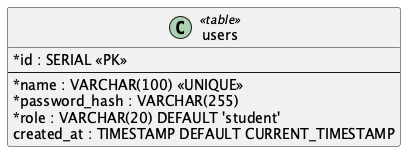

The diagram above was rendered by PlantUML. Its source (embedded in the PNG):
@startuml Converge_Users_Schema
hide methods
skinparam shadowing false
skinparam classAttributeIconSize 0
class users <<table>> {
  * id : SERIAL <<PK>>
  --
  * name : VARCHAR(100) <<UNIQUE>>
  * password_hash : VARCHAR(255)
  * role : VARCHAR(20) DEFAULT 'student'
  created_at : TIMESTAMP DEFAULT CURRENT_TIMESTAMP
}
@enduml